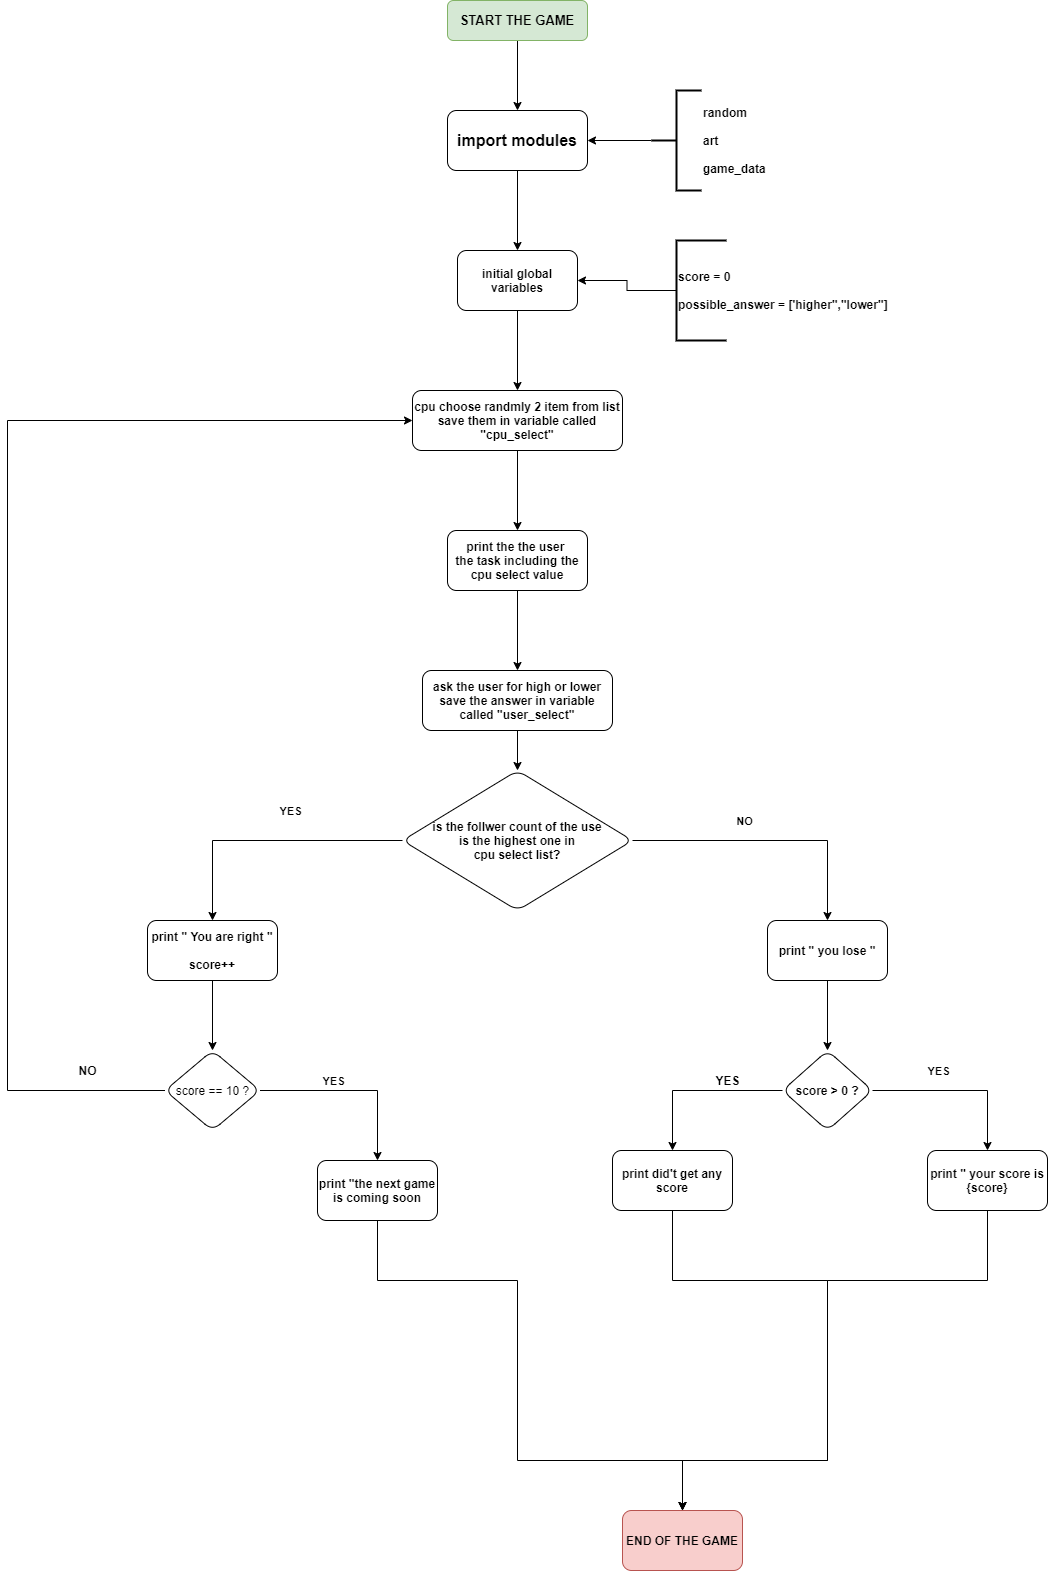

The diagram above was exported from draw.io. Its source (the exported page's mxGraphModel, read from the mxfile embedded in the PNG):
<mxGraphModel dx="1851" dy="592" grid="1" gridSize="10" guides="1" tooltips="1" connect="1" arrows="1" fold="1" page="1" pageScale="1" pageWidth="827" pageHeight="1169" math="0" shadow="0">
  <root>
    <mxCell id="WIyWlLk6GJQsqaUBKTNV-0" />
    <mxCell id="WIyWlLk6GJQsqaUBKTNV-1" parent="WIyWlLk6GJQsqaUBKTNV-0" />
    <mxCell id="uAAOqrraWozSpqb7Nsgv-3" value="" style="edgeStyle=orthogonalEdgeStyle;rounded=0;orthogonalLoop=1;jettySize=auto;html=1;" parent="WIyWlLk6GJQsqaUBKTNV-1" source="WIyWlLk6GJQsqaUBKTNV-3" target="uAAOqrraWozSpqb7Nsgv-2" edge="1">
      <mxGeometry relative="1" as="geometry" />
    </mxCell>
    <mxCell id="WIyWlLk6GJQsqaUBKTNV-3" value="&lt;b&gt;&lt;font style=&quot;font-size: 13px&quot;&gt;START THE GAME&lt;/font&gt;&lt;/b&gt;" style="rounded=1;whiteSpace=wrap;html=1;fontSize=12;glass=0;strokeWidth=1;shadow=0;fillColor=#d5e8d4;strokeColor=#82b366;" parent="WIyWlLk6GJQsqaUBKTNV-1" vertex="1">
      <mxGeometry x="160" y="80" width="140" height="40" as="geometry" />
    </mxCell>
    <mxCell id="uAAOqrraWozSpqb7Nsgv-7" value="" style="edgeStyle=orthogonalEdgeStyle;rounded=0;orthogonalLoop=1;jettySize=auto;html=1;" parent="WIyWlLk6GJQsqaUBKTNV-1" source="uAAOqrraWozSpqb7Nsgv-2" target="uAAOqrraWozSpqb7Nsgv-6" edge="1">
      <mxGeometry relative="1" as="geometry" />
    </mxCell>
    <mxCell id="uAAOqrraWozSpqb7Nsgv-2" value="&lt;font size=&quot;3&quot;&gt;&lt;b&gt;import modules&lt;/b&gt;&lt;/font&gt;" style="whiteSpace=wrap;html=1;rounded=1;shadow=0;strokeWidth=1;glass=0;" parent="WIyWlLk6GJQsqaUBKTNV-1" vertex="1">
      <mxGeometry x="160" y="190" width="140" height="60" as="geometry" />
    </mxCell>
    <mxCell id="uAAOqrraWozSpqb7Nsgv-5" value="" style="edgeStyle=orthogonalEdgeStyle;rounded=0;orthogonalLoop=1;jettySize=auto;html=1;" parent="WIyWlLk6GJQsqaUBKTNV-1" source="uAAOqrraWozSpqb7Nsgv-4" target="uAAOqrraWozSpqb7Nsgv-2" edge="1">
      <mxGeometry relative="1" as="geometry" />
    </mxCell>
    <mxCell id="uAAOqrraWozSpqb7Nsgv-4" value="&lt;b&gt;random&lt;br&gt;&lt;br&gt;art&lt;br&gt;&lt;br&gt;game_data&lt;br&gt;&lt;/b&gt;" style="strokeWidth=2;html=1;shape=mxgraph.flowchart.annotation_2;align=left;labelPosition=right;pointerEvents=1;" parent="WIyWlLk6GJQsqaUBKTNV-1" vertex="1">
      <mxGeometry x="364" y="170" width="50" height="100" as="geometry" />
    </mxCell>
    <mxCell id="uAAOqrraWozSpqb7Nsgv-11" value="" style="edgeStyle=orthogonalEdgeStyle;rounded=0;orthogonalLoop=1;jettySize=auto;html=1;" parent="WIyWlLk6GJQsqaUBKTNV-1" source="uAAOqrraWozSpqb7Nsgv-6" target="uAAOqrraWozSpqb7Nsgv-10" edge="1">
      <mxGeometry relative="1" as="geometry" />
    </mxCell>
    <mxCell id="uAAOqrraWozSpqb7Nsgv-6" value="&lt;b&gt;initial global variables&lt;/b&gt;" style="whiteSpace=wrap;html=1;rounded=1;shadow=0;strokeWidth=1;glass=0;" parent="WIyWlLk6GJQsqaUBKTNV-1" vertex="1">
      <mxGeometry x="170" y="330" width="120" height="60" as="geometry" />
    </mxCell>
    <mxCell id="uAAOqrraWozSpqb7Nsgv-9" value="" style="edgeStyle=orthogonalEdgeStyle;rounded=0;orthogonalLoop=1;jettySize=auto;html=1;" parent="WIyWlLk6GJQsqaUBKTNV-1" source="uAAOqrraWozSpqb7Nsgv-8" target="uAAOqrraWozSpqb7Nsgv-6" edge="1">
      <mxGeometry relative="1" as="geometry" />
    </mxCell>
    <mxCell id="uAAOqrraWozSpqb7Nsgv-8" value="&lt;b&gt;score = 0&lt;br&gt;&lt;br&gt;possible_answer = ['higher&quot;,&quot;lower&quot;]&lt;br&gt;&lt;/b&gt;" style="strokeWidth=2;html=1;shape=mxgraph.flowchart.annotation_1;align=left;pointerEvents=1;" parent="WIyWlLk6GJQsqaUBKTNV-1" vertex="1">
      <mxGeometry x="389" y="320" width="50" height="100" as="geometry" />
    </mxCell>
    <mxCell id="uAAOqrraWozSpqb7Nsgv-15" value="" style="edgeStyle=orthogonalEdgeStyle;rounded=0;orthogonalLoop=1;jettySize=auto;html=1;" parent="WIyWlLk6GJQsqaUBKTNV-1" source="uAAOqrraWozSpqb7Nsgv-10" target="uAAOqrraWozSpqb7Nsgv-14" edge="1">
      <mxGeometry relative="1" as="geometry" />
    </mxCell>
    <mxCell id="uAAOqrraWozSpqb7Nsgv-10" value="&lt;b&gt;cpu choose randmly 2 item from list&lt;br&gt;save them in variable called &quot;cpu_select&quot;&lt;br&gt;&lt;/b&gt;" style="whiteSpace=wrap;html=1;rounded=1;shadow=0;strokeWidth=1;glass=0;" parent="WIyWlLk6GJQsqaUBKTNV-1" vertex="1">
      <mxGeometry x="125" y="470" width="210" height="60" as="geometry" />
    </mxCell>
    <mxCell id="uAAOqrraWozSpqb7Nsgv-18" value="" style="edgeStyle=orthogonalEdgeStyle;rounded=0;orthogonalLoop=1;jettySize=auto;html=1;" parent="WIyWlLk6GJQsqaUBKTNV-1" source="uAAOqrraWozSpqb7Nsgv-12" target="uAAOqrraWozSpqb7Nsgv-17" edge="1">
      <mxGeometry relative="1" as="geometry" />
    </mxCell>
    <mxCell id="uAAOqrraWozSpqb7Nsgv-12" value="&lt;b&gt;ask the user for high or lower&lt;br&gt;save the answer in variable called &quot;user_select&quot;&lt;br&gt;&lt;/b&gt;" style="whiteSpace=wrap;html=1;rounded=1;shadow=0;strokeWidth=1;glass=0;" parent="WIyWlLk6GJQsqaUBKTNV-1" vertex="1">
      <mxGeometry x="135" y="750" width="190" height="60" as="geometry" />
    </mxCell>
    <mxCell id="uAAOqrraWozSpqb7Nsgv-16" value="" style="edgeStyle=orthogonalEdgeStyle;rounded=0;orthogonalLoop=1;jettySize=auto;html=1;" parent="WIyWlLk6GJQsqaUBKTNV-1" source="uAAOqrraWozSpqb7Nsgv-14" target="uAAOqrraWozSpqb7Nsgv-12" edge="1">
      <mxGeometry relative="1" as="geometry" />
    </mxCell>
    <mxCell id="uAAOqrraWozSpqb7Nsgv-14" value="&lt;b&gt;print the the user&amp;nbsp;&lt;br&gt;the task including the cpu select value&lt;br&gt;&lt;/b&gt;" style="whiteSpace=wrap;html=1;rounded=1;shadow=0;strokeWidth=1;glass=0;" parent="WIyWlLk6GJQsqaUBKTNV-1" vertex="1">
      <mxGeometry x="160" y="610" width="140" height="60" as="geometry" />
    </mxCell>
    <mxCell id="uAAOqrraWozSpqb7Nsgv-21" value="" style="edgeStyle=orthogonalEdgeStyle;rounded=0;orthogonalLoop=1;jettySize=auto;html=1;" parent="WIyWlLk6GJQsqaUBKTNV-1" source="uAAOqrraWozSpqb7Nsgv-17" target="uAAOqrraWozSpqb7Nsgv-20" edge="1">
      <mxGeometry relative="1" as="geometry" />
    </mxCell>
    <mxCell id="uAAOqrraWozSpqb7Nsgv-22" value="&lt;b&gt;NO&lt;/b&gt;" style="edgeLabel;html=1;align=center;verticalAlign=middle;resizable=0;points=[];" parent="uAAOqrraWozSpqb7Nsgv-21" vertex="1" connectable="0">
      <mxGeometry x="-0.3393" y="2" relative="1" as="geometry">
        <mxPoint x="20" y="-18" as="offset" />
      </mxGeometry>
    </mxCell>
    <mxCell id="uAAOqrraWozSpqb7Nsgv-24" value="" style="edgeStyle=orthogonalEdgeStyle;rounded=0;orthogonalLoop=1;jettySize=auto;html=1;" parent="WIyWlLk6GJQsqaUBKTNV-1" source="uAAOqrraWozSpqb7Nsgv-17" target="uAAOqrraWozSpqb7Nsgv-23" edge="1">
      <mxGeometry relative="1" as="geometry" />
    </mxCell>
    <mxCell id="uAAOqrraWozSpqb7Nsgv-25" value="&lt;b&gt;YES&lt;/b&gt;" style="edgeLabel;html=1;align=center;verticalAlign=middle;resizable=0;points=[];" parent="uAAOqrraWozSpqb7Nsgv-24" vertex="1" connectable="0">
      <mxGeometry x="-0.0996" y="-1" relative="1" as="geometry">
        <mxPoint x="9" y="-29" as="offset" />
      </mxGeometry>
    </mxCell>
    <mxCell id="uAAOqrraWozSpqb7Nsgv-17" value="&lt;b&gt;is the follwer count of the use&lt;br&gt;&amp;nbsp;is the highest one in &lt;br&gt;cpu select list?&lt;/b&gt;" style="rhombus;whiteSpace=wrap;html=1;rounded=1;shadow=0;strokeWidth=1;glass=0;" parent="WIyWlLk6GJQsqaUBKTNV-1" vertex="1">
      <mxGeometry x="115" y="850" width="230" height="140" as="geometry" />
    </mxCell>
    <mxCell id="uAAOqrraWozSpqb7Nsgv-27" value="" style="edgeStyle=orthogonalEdgeStyle;rounded=0;orthogonalLoop=1;jettySize=auto;html=1;" parent="WIyWlLk6GJQsqaUBKTNV-1" source="uAAOqrraWozSpqb7Nsgv-20" target="uAAOqrraWozSpqb7Nsgv-26" edge="1">
      <mxGeometry relative="1" as="geometry" />
    </mxCell>
    <mxCell id="uAAOqrraWozSpqb7Nsgv-20" value="&lt;b&gt;print &quot; you lose &quot;&lt;/b&gt;" style="whiteSpace=wrap;html=1;rounded=1;shadow=0;strokeWidth=1;glass=0;" parent="WIyWlLk6GJQsqaUBKTNV-1" vertex="1">
      <mxGeometry x="480" y="1000" width="120" height="60" as="geometry" />
    </mxCell>
    <mxCell id="uAAOqrraWozSpqb7Nsgv-36" value="" style="edgeStyle=orthogonalEdgeStyle;rounded=0;orthogonalLoop=1;jettySize=auto;html=1;" parent="WIyWlLk6GJQsqaUBKTNV-1" source="uAAOqrraWozSpqb7Nsgv-23" target="uAAOqrraWozSpqb7Nsgv-35" edge="1">
      <mxGeometry relative="1" as="geometry" />
    </mxCell>
    <mxCell id="uAAOqrraWozSpqb7Nsgv-23" value="&lt;b&gt;print &quot; You are right &quot;&lt;br&gt;&lt;br&gt;score++&lt;br&gt;&lt;/b&gt;" style="whiteSpace=wrap;html=1;rounded=1;shadow=0;strokeWidth=1;glass=0;" parent="WIyWlLk6GJQsqaUBKTNV-1" vertex="1">
      <mxGeometry x="-140" y="1000" width="130" height="60" as="geometry" />
    </mxCell>
    <mxCell id="uAAOqrraWozSpqb7Nsgv-29" value="" style="edgeStyle=orthogonalEdgeStyle;rounded=0;orthogonalLoop=1;jettySize=auto;html=1;" parent="WIyWlLk6GJQsqaUBKTNV-1" source="uAAOqrraWozSpqb7Nsgv-26" target="uAAOqrraWozSpqb7Nsgv-28" edge="1">
      <mxGeometry relative="1" as="geometry" />
    </mxCell>
    <mxCell id="uAAOqrraWozSpqb7Nsgv-30" value="&lt;b&gt;YES&lt;/b&gt;" style="edgeLabel;html=1;align=center;verticalAlign=middle;resizable=0;points=[];" parent="uAAOqrraWozSpqb7Nsgv-29" vertex="1" connectable="0">
      <mxGeometry x="0.0309" relative="1" as="geometry">
        <mxPoint x="-25" y="-20" as="offset" />
      </mxGeometry>
    </mxCell>
    <mxCell id="uAAOqrraWozSpqb7Nsgv-32" value="" style="edgeStyle=orthogonalEdgeStyle;rounded=0;orthogonalLoop=1;jettySize=auto;html=1;" parent="WIyWlLk6GJQsqaUBKTNV-1" source="uAAOqrraWozSpqb7Nsgv-26" target="uAAOqrraWozSpqb7Nsgv-31" edge="1">
      <mxGeometry relative="1" as="geometry" />
    </mxCell>
    <mxCell id="uAAOqrraWozSpqb7Nsgv-26" value="&lt;b&gt;score &amp;gt; 0 ?&lt;/b&gt;" style="rhombus;whiteSpace=wrap;html=1;rounded=1;shadow=0;strokeWidth=1;glass=0;" parent="WIyWlLk6GJQsqaUBKTNV-1" vertex="1">
      <mxGeometry x="495" y="1130" width="90" height="80" as="geometry" />
    </mxCell>
    <mxCell id="uAAOqrraWozSpqb7Nsgv-48" style="edgeStyle=orthogonalEdgeStyle;rounded=0;orthogonalLoop=1;jettySize=auto;html=1;entryX=0.5;entryY=0;entryDx=0;entryDy=0;" parent="WIyWlLk6GJQsqaUBKTNV-1" source="uAAOqrraWozSpqb7Nsgv-28" target="uAAOqrraWozSpqb7Nsgv-44" edge="1">
      <mxGeometry relative="1" as="geometry">
        <mxPoint x="540" y="1540" as="targetPoint" />
        <Array as="points">
          <mxPoint x="700" y="1360" />
          <mxPoint x="540" y="1360" />
          <mxPoint x="540" y="1540" />
          <mxPoint x="395" y="1540" />
        </Array>
      </mxGeometry>
    </mxCell>
    <mxCell id="uAAOqrraWozSpqb7Nsgv-28" value="&lt;b&gt;print &quot; your score is {score}&lt;/b&gt;" style="whiteSpace=wrap;html=1;rounded=1;shadow=0;strokeWidth=1;glass=0;" parent="WIyWlLk6GJQsqaUBKTNV-1" vertex="1">
      <mxGeometry x="640" y="1230" width="120" height="60" as="geometry" />
    </mxCell>
    <mxCell id="uAAOqrraWozSpqb7Nsgv-49" style="edgeStyle=orthogonalEdgeStyle;rounded=0;orthogonalLoop=1;jettySize=auto;html=1;entryX=0.5;entryY=0;entryDx=0;entryDy=0;" parent="WIyWlLk6GJQsqaUBKTNV-1" source="uAAOqrraWozSpqb7Nsgv-31" target="uAAOqrraWozSpqb7Nsgv-44" edge="1">
      <mxGeometry relative="1" as="geometry">
        <mxPoint x="500" y="1470" as="targetPoint" />
        <Array as="points">
          <mxPoint x="385" y="1360" />
          <mxPoint x="540" y="1360" />
          <mxPoint x="540" y="1540" />
          <mxPoint x="395" y="1540" />
        </Array>
      </mxGeometry>
    </mxCell>
    <mxCell id="uAAOqrraWozSpqb7Nsgv-31" value="&lt;b&gt;print did't get any score&lt;/b&gt;" style="whiteSpace=wrap;html=1;rounded=1;shadow=0;strokeWidth=1;glass=0;" parent="WIyWlLk6GJQsqaUBKTNV-1" vertex="1">
      <mxGeometry x="325" y="1230" width="120" height="60" as="geometry" />
    </mxCell>
    <mxCell id="uAAOqrraWozSpqb7Nsgv-39" value="" style="edgeStyle=orthogonalEdgeStyle;rounded=0;orthogonalLoop=1;jettySize=auto;html=1;" parent="WIyWlLk6GJQsqaUBKTNV-1" source="uAAOqrraWozSpqb7Nsgv-35" target="uAAOqrraWozSpqb7Nsgv-38" edge="1">
      <mxGeometry relative="1" as="geometry" />
    </mxCell>
    <mxCell id="uAAOqrraWozSpqb7Nsgv-40" value="&lt;b&gt;YES&lt;/b&gt;" style="edgeLabel;html=1;align=center;verticalAlign=middle;resizable=0;points=[];" parent="uAAOqrraWozSpqb7Nsgv-39" vertex="1" connectable="0">
      <mxGeometry x="-0.2203" y="-2" relative="1" as="geometry">
        <mxPoint y="-12" as="offset" />
      </mxGeometry>
    </mxCell>
    <mxCell id="uAAOqrraWozSpqb7Nsgv-42" style="edgeStyle=orthogonalEdgeStyle;rounded=0;orthogonalLoop=1;jettySize=auto;html=1;entryX=0;entryY=0.5;entryDx=0;entryDy=0;" parent="WIyWlLk6GJQsqaUBKTNV-1" source="uAAOqrraWozSpqb7Nsgv-35" target="uAAOqrraWozSpqb7Nsgv-10" edge="1">
      <mxGeometry relative="1" as="geometry">
        <Array as="points">
          <mxPoint x="-280" y="1170" />
          <mxPoint x="-280" y="500" />
        </Array>
      </mxGeometry>
    </mxCell>
    <mxCell id="uAAOqrraWozSpqb7Nsgv-35" value="score == 10 ?" style="rhombus;whiteSpace=wrap;html=1;rounded=1;shadow=0;strokeWidth=1;glass=0;" parent="WIyWlLk6GJQsqaUBKTNV-1" vertex="1">
      <mxGeometry x="-122.5" y="1130" width="95" height="80" as="geometry" />
    </mxCell>
    <mxCell id="uAAOqrraWozSpqb7Nsgv-45" value="" style="edgeStyle=orthogonalEdgeStyle;rounded=0;orthogonalLoop=1;jettySize=auto;html=1;" parent="WIyWlLk6GJQsqaUBKTNV-1" source="uAAOqrraWozSpqb7Nsgv-38" target="uAAOqrraWozSpqb7Nsgv-44" edge="1">
      <mxGeometry relative="1" as="geometry">
        <Array as="points">
          <mxPoint x="90" y="1360" />
          <mxPoint x="230" y="1360" />
          <mxPoint x="230" y="1540" />
          <mxPoint x="395" y="1540" />
        </Array>
      </mxGeometry>
    </mxCell>
    <mxCell id="uAAOqrraWozSpqb7Nsgv-38" value="&lt;b&gt;print &quot;the next game is coming soon&lt;/b&gt;" style="whiteSpace=wrap;html=1;rounded=1;shadow=0;strokeWidth=1;glass=0;" parent="WIyWlLk6GJQsqaUBKTNV-1" vertex="1">
      <mxGeometry x="30" y="1240" width="120" height="60" as="geometry" />
    </mxCell>
    <mxCell id="uAAOqrraWozSpqb7Nsgv-41" value="&lt;b&gt;YES&lt;/b&gt;" style="text;html=1;align=center;verticalAlign=middle;resizable=0;points=[];autosize=1;strokeColor=none;fillColor=none;" parent="WIyWlLk6GJQsqaUBKTNV-1" vertex="1">
      <mxGeometry x="420" y="1150" width="40" height="20" as="geometry" />
    </mxCell>
    <mxCell id="uAAOqrraWozSpqb7Nsgv-43" value="&lt;b&gt;NO&lt;/b&gt;" style="text;html=1;align=center;verticalAlign=middle;resizable=0;points=[];autosize=1;strokeColor=none;fillColor=none;" parent="WIyWlLk6GJQsqaUBKTNV-1" vertex="1">
      <mxGeometry x="-215" y="1140" width="30" height="20" as="geometry" />
    </mxCell>
    <mxCell id="uAAOqrraWozSpqb7Nsgv-44" value="&lt;b&gt;END OF THE GAME&lt;/b&gt;" style="whiteSpace=wrap;html=1;rounded=1;shadow=0;strokeWidth=1;glass=0;fillColor=#f8cecc;strokeColor=#b85450;" parent="WIyWlLk6GJQsqaUBKTNV-1" vertex="1">
      <mxGeometry x="335" y="1590" width="120" height="60" as="geometry" />
    </mxCell>
  </root>
</mxGraphModel>